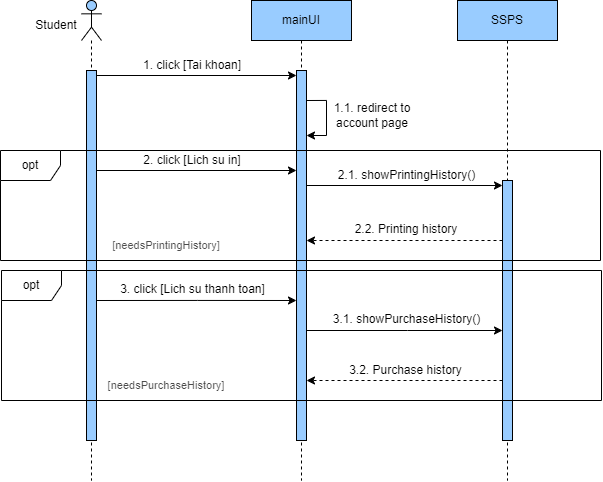

The diagram above was exported from draw.io. Its source (the exported page's mxGraphModel, read from the mxfile embedded in the PNG):
<mxGraphModel dx="1071" dy="587" grid="0" gridSize="10" guides="1" tooltips="1" connect="1" arrows="1" fold="1" page="1" pageScale="1" pageWidth="827" pageHeight="1169" math="0" shadow="0">
  <root>
    <mxCell id="0" />
    <mxCell id="1" parent="0" />
    <mxCell id="C6sWU8nKNFF62m66CAMZ-1" value="" style="shape=umlLifeline;perimeter=lifelinePerimeter;whiteSpace=wrap;html=1;container=1;dropTarget=0;collapsible=0;recursiveResize=0;outlineConnect=0;portConstraint=eastwest;newEdgeStyle={&quot;curved&quot;:0,&quot;rounded&quot;:0};participant=umlActor;size=40;fillColor=#99CCFF;" parent="1" vertex="1">
      <mxGeometry x="194" y="60" width="20" height="480" as="geometry" />
    </mxCell>
    <mxCell id="C6sWU8nKNFF62m66CAMZ-2" value="" style="html=1;points=[[0,0,0,0,5],[0,1,0,0,-5],[1,0,0,0,5],[1,1,0,0,-5]];perimeter=orthogonalPerimeter;outlineConnect=0;targetShapes=umlLifeline;portConstraint=eastwest;newEdgeStyle={&quot;curved&quot;:0,&quot;rounded&quot;:0};fillColor=#99CCFF;" parent="C6sWU8nKNFF62m66CAMZ-1" vertex="1">
      <mxGeometry x="5" y="70" width="10" height="370" as="geometry" />
    </mxCell>
    <mxCell id="C6sWU8nKNFF62m66CAMZ-3" value="mainUI" style="shape=umlLifeline;perimeter=lifelinePerimeter;whiteSpace=wrap;html=1;container=0;dropTarget=0;collapsible=0;recursiveResize=0;outlineConnect=0;portConstraint=eastwest;newEdgeStyle={&quot;curved&quot;:0,&quot;rounded&quot;:0};fillColor=#99CCFF;" parent="1" vertex="1">
      <mxGeometry x="364" y="60" width="100" height="480" as="geometry" />
    </mxCell>
    <mxCell id="C6sWU8nKNFF62m66CAMZ-4" value="" style="html=1;points=[[0,0,0,0,5],[0,1,0,0,-5],[1,0,0,0,5],[1,1,0,0,-5]];perimeter=orthogonalPerimeter;outlineConnect=0;targetShapes=umlLifeline;portConstraint=eastwest;newEdgeStyle={&quot;curved&quot;:0,&quot;rounded&quot;:0};fillColor=#99CCFF;" parent="C6sWU8nKNFF62m66CAMZ-3" vertex="1">
      <mxGeometry x="45" y="70" width="10" height="370" as="geometry" />
    </mxCell>
    <mxCell id="C6sWU8nKNFF62m66CAMZ-5" style="edgeStyle=orthogonalEdgeStyle;rounded=0;orthogonalLoop=1;jettySize=auto;html=1;curved=0;" parent="C6sWU8nKNFF62m66CAMZ-3" edge="1">
      <mxGeometry relative="1" as="geometry">
        <Array as="points">
          <mxPoint x="75" y="100" />
          <mxPoint x="75" y="135" />
        </Array>
        <mxPoint x="55" y="100" as="sourcePoint" />
        <mxPoint x="55" y="135" as="targetPoint" />
      </mxGeometry>
    </mxCell>
    <mxCell id="C6sWU8nKNFF62m66CAMZ-6" value="Student" style="text;html=1;strokeColor=none;fillColor=none;align=center;verticalAlign=middle;whiteSpace=wrap;rounded=0;" parent="1" vertex="1">
      <mxGeometry x="139" y="70" width="60" height="30" as="geometry" />
    </mxCell>
    <mxCell id="C6sWU8nKNFF62m66CAMZ-7" style="edgeStyle=orthogonalEdgeStyle;rounded=0;orthogonalLoop=1;jettySize=auto;html=1;curved=0;exitX=1;exitY=0;exitDx=0;exitDy=5;exitPerimeter=0;entryX=0;entryY=0;entryDx=0;entryDy=5;entryPerimeter=0;" parent="1" source="C6sWU8nKNFF62m66CAMZ-2" target="C6sWU8nKNFF62m66CAMZ-4" edge="1">
      <mxGeometry relative="1" as="geometry">
        <mxPoint x="360" y="135" as="targetPoint" />
        <Array as="points" />
      </mxGeometry>
    </mxCell>
    <mxCell id="C6sWU8nKNFF62m66CAMZ-8" value="1. click [Tai khoan]" style="text;html=1;strokeColor=none;fillColor=none;align=center;verticalAlign=middle;whiteSpace=wrap;rounded=0;" parent="1" vertex="1">
      <mxGeometry x="253" y="110" width="104" height="30" as="geometry" />
    </mxCell>
    <mxCell id="C6sWU8nKNFF62m66CAMZ-9" value="1.1. redirect to account page" style="text;html=1;strokeColor=none;fillColor=none;align=center;verticalAlign=middle;whiteSpace=wrap;rounded=0;" parent="1" vertex="1">
      <mxGeometry x="440" y="160" width="90" height="30" as="geometry" />
    </mxCell>
    <mxCell id="C6sWU8nKNFF62m66CAMZ-10" style="edgeStyle=orthogonalEdgeStyle;rounded=0;orthogonalLoop=1;jettySize=auto;html=1;curved=0;" parent="1" edge="1">
      <mxGeometry relative="1" as="geometry">
        <mxPoint x="409" y="230.00000000000006" as="targetPoint" />
        <Array as="points" />
        <mxPoint x="209" y="230.00000000000006" as="sourcePoint" />
      </mxGeometry>
    </mxCell>
    <mxCell id="C6sWU8nKNFF62m66CAMZ-11" value="2. click [Lich su in]" style="text;html=1;strokeColor=none;fillColor=none;align=center;verticalAlign=middle;whiteSpace=wrap;rounded=0;" parent="1" vertex="1">
      <mxGeometry x="250" y="210" width="110" height="20" as="geometry" />
    </mxCell>
    <mxCell id="C6sWU8nKNFF62m66CAMZ-12" value="SSPS" style="shape=umlLifeline;perimeter=lifelinePerimeter;whiteSpace=wrap;html=1;container=0;dropTarget=0;collapsible=0;recursiveResize=0;outlineConnect=0;portConstraint=eastwest;newEdgeStyle={&quot;curved&quot;:0,&quot;rounded&quot;:0};fillColor=#99CCFF;" parent="1" vertex="1">
      <mxGeometry x="570" y="60" width="100" height="480" as="geometry" />
    </mxCell>
    <mxCell id="C6sWU8nKNFF62m66CAMZ-13" value="" style="html=1;points=[[0,0,0,0,5],[0,1,0,0,-5],[1,0,0,0,5],[1,1,0,0,-5]];perimeter=orthogonalPerimeter;outlineConnect=0;targetShapes=umlLifeline;portConstraint=eastwest;newEdgeStyle={&quot;curved&quot;:0,&quot;rounded&quot;:0};fillColor=#99CCFF;" parent="C6sWU8nKNFF62m66CAMZ-12" vertex="1">
      <mxGeometry x="45" y="180" width="10" height="260" as="geometry" />
    </mxCell>
    <mxCell id="C6sWU8nKNFF62m66CAMZ-17" value="2.1. showPrintingHistory()" style="text;html=1;strokeColor=none;fillColor=none;align=center;verticalAlign=middle;whiteSpace=wrap;rounded=0;" parent="1" vertex="1">
      <mxGeometry x="446.63" y="220" width="144.75" height="30" as="geometry" />
    </mxCell>
    <mxCell id="C6sWU8nKNFF62m66CAMZ-18" value="" style="endArrow=classic;html=1;rounded=0;entryX=0;entryY=0;entryDx=0;entryDy=5;entryPerimeter=0;" parent="1" source="C6sWU8nKNFF62m66CAMZ-4" target="C6sWU8nKNFF62m66CAMZ-13" edge="1">
      <mxGeometry width="50" height="50" relative="1" as="geometry">
        <mxPoint x="440" y="290" as="sourcePoint" />
        <mxPoint x="490" y="275" as="targetPoint" />
      </mxGeometry>
    </mxCell>
    <mxCell id="C6sWU8nKNFF62m66CAMZ-26" value="" style="endArrow=classic;html=1;rounded=0;dashed=1;" parent="1" edge="1">
      <mxGeometry width="50" height="50" relative="1" as="geometry">
        <mxPoint x="615" y="300" as="sourcePoint" />
        <mxPoint x="419" y="300" as="targetPoint" />
        <Array as="points">
          <mxPoint x="520" y="300" />
        </Array>
      </mxGeometry>
    </mxCell>
    <mxCell id="C6sWU8nKNFF62m66CAMZ-27" value="2.2. Printing history" style="text;html=1;strokeColor=none;fillColor=none;align=center;verticalAlign=middle;whiteSpace=wrap;rounded=0;" parent="1" vertex="1">
      <mxGeometry x="464" y="277" width="110" height="23" as="geometry" />
    </mxCell>
    <mxCell id="C6sWU8nKNFF62m66CAMZ-28" style="edgeStyle=orthogonalEdgeStyle;rounded=0;orthogonalLoop=1;jettySize=auto;html=1;curved=0;" parent="1" edge="1">
      <mxGeometry relative="1" as="geometry">
        <mxPoint x="409" y="359.9976190476189" as="targetPoint" />
        <Array as="points">
          <mxPoint x="310" y="359.95" />
          <mxPoint x="310" y="359.95" />
        </Array>
        <mxPoint x="209" y="359.9976190476189" as="sourcePoint" />
      </mxGeometry>
    </mxCell>
    <mxCell id="C6sWU8nKNFF62m66CAMZ-29" value="3. click [Lich su thanh toan]" style="text;html=1;strokeColor=none;fillColor=none;align=center;verticalAlign=middle;whiteSpace=wrap;rounded=0;" parent="1" vertex="1">
      <mxGeometry x="230.5" y="340" width="149" height="17" as="geometry" />
    </mxCell>
    <mxCell id="C6sWU8nKNFF62m66CAMZ-30" value="" style="endArrow=classic;html=1;rounded=0;" parent="1" edge="1">
      <mxGeometry width="50" height="50" relative="1" as="geometry">
        <mxPoint x="419" y="390" as="sourcePoint" />
        <mxPoint x="615" y="390" as="targetPoint" />
        <Array as="points">
          <mxPoint x="520" y="390" />
        </Array>
      </mxGeometry>
    </mxCell>
    <mxCell id="C6sWU8nKNFF62m66CAMZ-31" value="3.1. showPurchaseHistory()" style="text;html=1;strokeColor=none;fillColor=none;align=center;verticalAlign=middle;whiteSpace=wrap;rounded=0;" parent="1" vertex="1">
      <mxGeometry x="442.75" y="370" width="152.5" height="17" as="geometry" />
    </mxCell>
    <mxCell id="C6sWU8nKNFF62m66CAMZ-53" value="" style="endArrow=classic;html=1;rounded=0;dashed=1;" parent="1" edge="1">
      <mxGeometry width="50" height="50" relative="1" as="geometry">
        <mxPoint x="615" y="440" as="sourcePoint" />
        <mxPoint x="419" y="440" as="targetPoint" />
        <Array as="points">
          <mxPoint x="522" y="440" />
        </Array>
      </mxGeometry>
    </mxCell>
    <mxCell id="C6sWU8nKNFF62m66CAMZ-54" value="3.2. Purchase history" style="text;html=1;strokeColor=none;fillColor=none;align=center;verticalAlign=middle;whiteSpace=wrap;rounded=0;" parent="1" vertex="1">
      <mxGeometry x="450.5" y="417" width="137" height="26" as="geometry" />
    </mxCell>
    <mxCell id="XnEgxUFolHO5rKxcrRpn-11" value="opt" style="shape=umlFrame;whiteSpace=wrap;html=1;pointerEvents=0;" parent="1" vertex="1">
      <mxGeometry x="113" y="210" width="600" height="110" as="geometry" />
    </mxCell>
    <mxCell id="XnEgxUFolHO5rKxcrRpn-12" value="opt" style="shape=umlFrame;whiteSpace=wrap;html=1;pointerEvents=0;" parent="1" vertex="1">
      <mxGeometry x="114" y="330" width="600" height="130" as="geometry" />
    </mxCell>
    <mxCell id="lNqSFoihzEG3zvoBSF_g-1" value="[needsPrintingHistory]" style="text;html=1;strokeColor=none;fillColor=none;align=center;verticalAlign=middle;whiteSpace=wrap;rounded=0;strokeWidth=1;fontSize=11;textOpacity=70;" parent="1" vertex="1">
      <mxGeometry x="214" y="290" width="130" height="30" as="geometry" />
    </mxCell>
    <mxCell id="lNqSFoihzEG3zvoBSF_g-2" value="[needsPurchaseHistory]" style="text;html=1;strokeColor=none;fillColor=none;align=center;verticalAlign=middle;whiteSpace=wrap;rounded=0;strokeWidth=1;fontSize=11;textOpacity=70;" parent="1" vertex="1">
      <mxGeometry x="214" y="430" width="130" height="30" as="geometry" />
    </mxCell>
  </root>
</mxGraphModel>